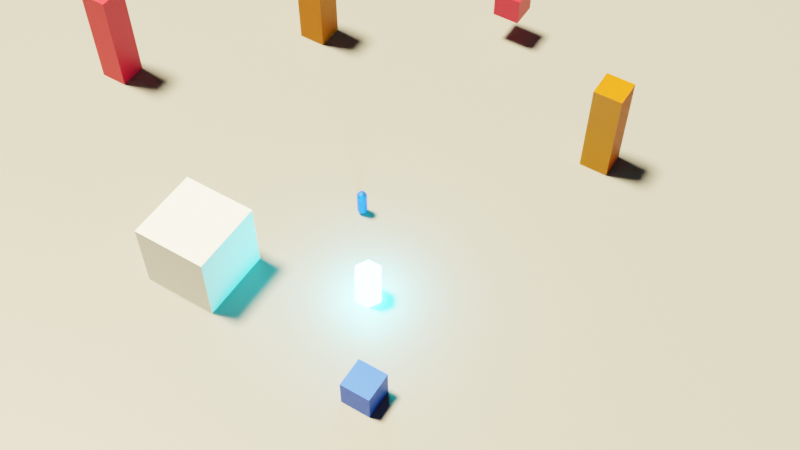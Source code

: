 # Source: level.blend  (saved by Blender 3.6.11; exported with 4.5.12 LTS)
import bpy
from mathutils import Matrix  # noqa: F401  (used for matrix-valued properties, if any)

bpy.ops.wm.read_factory_settings(use_empty=True)
scene = bpy.context.scene
scene.name = 'Level1'
col_container = bpy.data.collections.new('Container')  # instanced only; not linked into the scene
col_pillar = bpy.data.collections.new('Pillar')  # instanced only; not linked into the scene
col_player = bpy.data.collections.new('Player')  # instanced only; not linked into the scene

# ---- materials (node trees are filled in below, after node groups)
mat_glowy = bpy.data.materials.new('Glowy')
mat_glowy.use_transparent_shadow = False
mat_glowy.use_sss_translucency = True
mat_glowy.use_thickness_from_shadow = True
mat_material_005 = bpy.data.materials.new('Material.005')
mat_material_005.use_transparent_shadow = False
mat_material = bpy.data.materials.new('Material')
mat_material.use_transparent_shadow = False
mat_env_blue_001 = bpy.data.materials.new('Env_blue.001')
mat_env_blue_001.use_transparent_shadow = False
mat_env_orange_001 = bpy.data.materials.new('Env_orange.001')
mat_env_orange_001.use_transparent_shadow = False
mat_env_orange_002 = bpy.data.materials.new('Env_orange.002')
mat_env_orange_002.use_transparent_shadow = False
mat_env_blue = bpy.data.materials.new('Env_blue')
mat_env_blue.use_transparent_shadow = False

# ---- material node trees
mat_glowy.use_nodes = True; mat_glowy.node_tree.nodes.clear()
_N = mat_glowy.node_tree.nodes; _L = mat_glowy.node_tree.links
n0 = _N.new('ShaderNodeBsdfPrincipled'); n0.name = 'Principled BSDF'; n0.location = (10, 300)
n0.distribution = 'GGX'
n0.subsurface_method = 'RANDOM_WALK_SKIN'
n0.inputs[0].default_value = (0.3805, 0.8, 0.2712, 1.0)
n0.inputs[3].default_value = 1.45
n0.inputs[27].default_value = (0.0331, 1.0, 1.0, 1.0)
n0.inputs[28].default_value = 157.6
n1 = _N.new('ShaderNodeOutputMaterial'); n1.name = 'Material Output'; n1.location = (300, 300)
_L.new(n0.outputs[0], n1.inputs[0])
n1.is_active_output = True
mat_material_005.use_nodes = True; mat_material_005.node_tree.nodes.clear()
_N = mat_material_005.node_tree.nodes; _L = mat_material_005.node_tree.links
n0 = _N.new('ShaderNodeBsdfPrincipled'); n0.name = 'Principled BSDF'; n0.location = (10, 300)
n0.distribution = 'GGX'
n0.subsurface_method = 'RANDOM_WALK_SKIN'
n0.inputs[0].default_value = (0.2203, 0.2203, 0.2203, 1.0)
n0.inputs[3].default_value = 1.45
n0.inputs[27].default_value = (0.0, 0.0, 0.0, 1.0)
n0.inputs[28].default_value = 1.0
n1 = _N.new('ShaderNodeOutputMaterial'); n1.name = 'Material Output'; n1.location = (300, 300)
_L.new(n0.outputs[0], n1.inputs[0])
n1.is_active_output = True
mat_material.use_nodes = True; mat_material.node_tree.nodes.clear()
_N = mat_material.node_tree.nodes; _L = mat_material.node_tree.links
n0 = _N.new('ShaderNodeBsdfPrincipled'); n0.name = 'Principled BSDF'; n0.location = (10, 300)
n0.distribution = 'GGX'
n0.subsurface_method = 'RANDOM_WALK_SKIN'
n0.inputs[0].default_value = (0.8, 0.0, 0.02511, 1.0)
n0.inputs[3].default_value = 1.45
n0.inputs[27].default_value = (0.0, 0.0, 0.0, 1.0)
n0.inputs[28].default_value = 1.0
n1 = _N.new('ShaderNodeOutputMaterial'); n1.name = 'Material Output'; n1.location = (300, 300)
_L.new(n0.outputs[0], n1.inputs[0])
n1.is_active_output = True
mat_env_blue_001.use_nodes = True; mat_env_blue_001.node_tree.nodes.clear()
_N = mat_env_blue_001.node_tree.nodes; _L = mat_env_blue_001.node_tree.links
n0 = _N.new('ShaderNodeBsdfPrincipled'); n0.name = 'Principled BSDF'; n0.location = (10, 300)
n0.distribution = 'GGX'
n0.subsurface_method = 'RANDOM_WALK_SKIN'
n0.inputs[0].default_value = (0.00164, 0.09032, 0.8, 1.0)
n0.inputs[3].default_value = 1.45
n0.inputs[27].default_value = (0.0, 0.0, 0.0, 1.0)
n0.inputs[28].default_value = 1.0
n1 = _N.new('ShaderNodeOutputMaterial'); n1.name = 'Material Output'; n1.location = (300, 300)
_L.new(n0.outputs[0], n1.inputs[0])
n1.is_active_output = True
mat_env_orange_001.use_nodes = True; mat_env_orange_001.node_tree.nodes.clear()
_N = mat_env_orange_001.node_tree.nodes; _L = mat_env_orange_001.node_tree.links
n0 = _N.new('ShaderNodeBsdfPrincipled'); n0.name = 'Principled BSDF'; n0.location = (10, 300)
n0.distribution = 'GGX'
n0.subsurface_method = 'RANDOM_WALK_SKIN'
n0.inputs[0].default_value = (0.8, 0.2343, 0.0, 1.0)
n0.inputs[3].default_value = 1.45
n0.inputs[27].default_value = (0.0, 0.0, 0.0, 1.0)
n0.inputs[28].default_value = 1.0
n1 = _N.new('ShaderNodeOutputMaterial'); n1.name = 'Material Output'; n1.location = (300, 300)
_L.new(n0.outputs[0], n1.inputs[0])
n1.is_active_output = True
mat_env_orange_002.use_nodes = True; mat_env_orange_002.node_tree.nodes.clear()
_N = mat_env_orange_002.node_tree.nodes; _L = mat_env_orange_002.node_tree.links
n0 = _N.new('ShaderNodeBsdfPrincipled'); n0.name = 'Principled BSDF'; n0.location = (10, 300)
n0.distribution = 'GGX'
n0.subsurface_method = 'RANDOM_WALK_SKIN'
n0.inputs[0].default_value = (0.8, 0.2343, 0.0, 1.0)
n0.inputs[3].default_value = 1.45
n0.inputs[27].default_value = (0.0, 0.0, 0.0, 1.0)
n0.inputs[28].default_value = 1.0
n1 = _N.new('ShaderNodeOutputMaterial'); n1.name = 'Material Output'; n1.location = (300, 300)
_L.new(n0.outputs[0], n1.inputs[0])
n1.is_active_output = True
mat_env_blue.use_nodes = True; mat_env_blue.node_tree.nodes.clear()
_N = mat_env_blue.node_tree.nodes; _L = mat_env_blue.node_tree.links
n0 = _N.new('ShaderNodeBsdfPrincipled'); n0.name = 'Principled BSDF'; n0.location = (10, 300)
n0.distribution = 'GGX'
n0.subsurface_method = 'RANDOM_WALK_SKIN'
n0.inputs[0].default_value = (0.00164, 0.09032, 0.8, 1.0)
n0.inputs[3].default_value = 1.45
n0.inputs[27].default_value = (0.0, 0.0, 0.0, 1.0)
n0.inputs[28].default_value = 1.0
n1 = _N.new('ShaderNodeOutputMaterial'); n1.name = 'Material Output'; n1.location = (300, 300)
_L.new(n0.outputs[0], n1.inputs[0])
n1.is_active_output = True

# ---- world
world_world = bpy.data.worlds.new('World'); scene.world = world_world
world_world.use_nodes = True; world_world.node_tree.nodes.clear()
_N = world_world.node_tree.nodes; _L = world_world.node_tree.links
n0 = _N.new('ShaderNodeOutputWorld'); n0.name = 'World Output'; n0.location = (300, 300)
n1 = _N.new('ShaderNodeBackground'); n1.name = 'Background'; n1.location = (10, 300)
n1.inputs[0].default_value = (0.05088, 0.05088, 0.05088, 1.0)
_L.new(n1.outputs[0], n0.inputs[0])
n0.is_active_output = True
world_world.color = (0.05088, 0.05088, 0.05088)
world_world.use_sun_shadow = False
world_world.sun_shadow_jitter_overblur = 0.0

# ---- cameras
cam_camera = bpy.data.cameras.new('Camera')
cam_camera.clip_end = 100.0
cam_camera.ortho_scale = 7.314

# ---- lights
light_light = bpy.data.lights.new('Light', 'SUN')
light_light.color = (1.0, 0.8329, 0.4865)
light_light.transmission_factor = 0.0
light_light.angle = 0.1993
light_light.energy = 25.0
light_light.shadow_soft_size = 0.1
light_light.shadow_cascade_max_distance = 1000.0

# ---- meshes
me_cylinder = bpy.data.meshes.new('Cylinder')
me_cylinder.from_pydata([(0.0, 1.45, -2.455), (0.0, 1.45, 2.455), (1.256, 0.725, -2.455), (1.256, 0.725, 2.455), (1.256, -0.725, -2.455), (1.256, -0.725, 2.455), (0.0, -1.45, -2.455), (0.0, -1.45, 2.455), (-1.256, -0.725, -2.455), (-1.256, -0.725, 2.455), (-1.256, 0.725, -2.455), (-1.256, 0.725, 2.455)], [], [(0, 1, 3, 2), (2, 3, 5, 4), (4, 5, 7, 6), (6, 7, 9, 8), (3, 1, 11, 9, 7, 5), (8, 9, 11, 10), (10, 11, 1, 0), (0, 2, 4, 6, 8, 10)])
_uv = me_cylinder.uv_layers.new(name='UVMap')
_uv.uv.foreach_set('vector', [1.0, 0.5, 1.0, 1.0, 0.8333, 1.0, 0.8333, 0.5, 0.8333, 0.5, 0.8333, 1.0, 0.6667, 1.0, 0.6667, 0.5, 0.6667, 0.5, 0.6667, 1.0, 0.5, 1.0, 0.5, 0.5, 0.5, 0.5, 0.5, 1.0, 0.3333, 1.0, 0.3333, 0.5, 0.4578, 0.37, 0.25, 0.49, 0.04215, 0.37, 0.04215, 0.13, 0.25, 0.01, 0.4578, 0.13, 0.3333, 0.5, 0.3333, 1.0, 0.1667, 1.0, 0.1667, 0.5, 0.1667, 0.5, 0.1667, 1.0, -8.941e-08, 1.0, -8.941e-08, 0.5, 0.75, 0.49, 0.9578, 0.37, 0.9578, 0.13, 0.75, 0.01, 0.5422, 0.13, 0.5422, 0.37])
me_cylinder.materials.append(mat_glowy)
me_cylinder.update()
me_cube_016 = bpy.data.meshes.new('Cube.016')
me_cube_016.from_pydata([(-2.5, -2.5, -2.5), (-2.5, -2.5, 2.5), (-2.5, 2.5, -2.5), (-2.5, 2.5, 2.5), (2.5, -2.5, -2.5), (2.5, -2.5, 2.5), (2.5, 2.5, -2.5), (2.5, 2.5, 2.5)], [], [(0, 1, 3, 2), (2, 3, 7, 6), (6, 7, 5, 4), (4, 5, 1, 0), (2, 6, 4, 0), (7, 3, 1, 5)])
_uv = me_cube_016.uv_layers.new(name='UVMap')
_uv.uv.foreach_set('vector', [0.375, 0.0, 0.625, 0.0, 0.625, 0.25, 0.375, 0.25, 0.375, 0.25, 0.625, 0.25, 0.625, 0.5, 0.375, 0.5, 0.375, 0.5, 0.625, 0.5, 0.625, 0.75, 0.375, 0.75, 0.375, 0.75, 0.625, 0.75, 0.625, 1.0, 0.375, 1.0, 0.125, 0.5, 0.375, 0.5, 0.375, 0.75, 0.125, 0.75, 0.625, 0.5, 0.875, 0.5, 0.875, 0.75, 0.625, 0.75])
me_cube_016.update()
me_plane = bpy.data.meshes.new('Plane')
me_plane.from_pydata([(-50.0, -50.0, 0.0), (50.0, -50.0, 0.0), (-50.0, 50.0, 0.0), (50.0, 50.0, 0.0)], [], [(0, 1, 3, 2)])
_uv = me_plane.uv_layers.new(name='UVMap')
_uv.uv.foreach_set('vector', [0.0, 0.0, 1.0, 0.0, 1.0, 1.0, 0.0, 1.0])
me_plane.materials.append(mat_material_005)
me_plane.update()
me_cube_006 = bpy.data.meshes.new('Cube.006')
me_cube_006.from_pydata([(-1.0, -1.0, -1.0), (-1.0, -1.0, 1.0), (-1.0, 1.0, -1.0), (-1.0, 1.0, 1.0), (1.0, -1.0, -1.0), (1.0, -1.0, 1.0), (1.0, 1.0, -1.0), (1.0, 1.0, 1.0)], [], [(0, 1, 3, 2), (2, 3, 7, 6), (6, 7, 5, 4), (4, 5, 1, 0), (2, 6, 4, 0), (7, 3, 1, 5)])
_uv = me_cube_006.uv_layers.new(name='UVMap')
_uv.uv.foreach_set('vector', [0.375, 0.0, 0.625, 0.0, 0.625, 0.25, 0.375, 0.25, 0.375, 0.25, 0.625, 0.25, 0.625, 0.5, 0.375, 0.5, 0.375, 0.5, 0.625, 0.5, 0.625, 0.75, 0.375, 0.75, 0.375, 0.75, 0.625, 0.75, 0.625, 1.0, 0.375, 1.0, 0.125, 0.5, 0.375, 0.5, 0.375, 0.75, 0.125, 0.75, 0.625, 0.5, 0.875, 0.5, 0.875, 0.75, 0.625, 0.75])
me_cube_006.materials.append(mat_material)
me_cube_006.update()
me_cube_007 = bpy.data.meshes.new('Cube.007')
me_cube_007.from_pydata([(-1.0, -1.0, -1.0), (-1.0, -1.0, 1.0), (-1.0, 1.0, -1.0), (-1.0, 1.0, 1.0), (1.0, -1.0, -1.0), (1.0, -1.0, 1.0), (1.0, 1.0, -1.0), (1.0, 1.0, 1.0)], [], [(0, 1, 3, 2), (2, 3, 7, 6), (6, 7, 5, 4), (4, 5, 1, 0), (2, 6, 4, 0), (7, 3, 1, 5)])
_uv = me_cube_007.uv_layers.new(name='UVMap')
_uv.uv.foreach_set('vector', [0.375, 0.0, 0.625, 0.0, 0.625, 0.25, 0.375, 0.25, 0.375, 0.25, 0.625, 0.25, 0.625, 0.5, 0.375, 0.5, 0.375, 0.5, 0.625, 0.5, 0.625, 0.75, 0.375, 0.75, 0.375, 0.75, 0.625, 0.75, 0.625, 1.0, 0.375, 1.0, 0.125, 0.5, 0.375, 0.5, 0.375, 0.75, 0.125, 0.75, 0.625, 0.5, 0.875, 0.5, 0.875, 0.75, 0.625, 0.75])
me_cube_007.materials.append(mat_material)
me_cube_007.update()
me_cube_013 = bpy.data.meshes.new('Cube.013')
me_cube_013.from_pydata([(-1.0, -1.0, 0.0), (-1.0, -1.0, 2.0), (-1.0, 1.0, 0.0), (-1.0, 1.0, 2.0), (1.0, -1.0, 0.0), (1.0, -1.0, 2.0), (1.0, 1.0, 0.0), (1.0, 1.0, 2.0)], [], [(0, 1, 3, 2), (2, 3, 7, 6), (6, 7, 5, 4), (4, 5, 1, 0), (2, 6, 4, 0), (7, 3, 1, 5)])
_uv = me_cube_013.uv_layers.new(name='UVMap')
_uv.uv.foreach_set('vector', [0.375, 0.0, 0.625, 0.0, 0.625, 0.25, 0.375, 0.25, 0.375, 0.25, 0.625, 0.25, 0.625, 0.5, 0.375, 0.5, 0.375, 0.5, 0.625, 0.5, 0.625, 0.75, 0.375, 0.75, 0.375, 0.75, 0.625, 0.75, 0.625, 1.0, 0.375, 1.0, 0.125, 0.5, 0.375, 0.5, 0.375, 0.75, 0.125, 0.75, 0.625, 0.5, 0.875, 0.5, 0.875, 0.75, 0.625, 0.75])
me_cube_013.materials.append(mat_env_blue_001)
me_cube_013.update()
me_cube_009 = bpy.data.meshes.new('Cube.009')
me_cube_009.from_pydata([(-1.0, -1.0, 0.0), (-1.0, -1.0, 7.0), (-1.0, 1.0, 0.0), (-1.0, 1.0, 7.0), (1.0, -1.0, 0.0), (1.0, -1.0, 7.0), (1.0, 1.0, 0.0), (1.0, 1.0, 7.0)], [], [(0, 1, 3, 2), (2, 3, 7, 6), (6, 7, 5, 4), (4, 5, 1, 0), (2, 6, 4, 0), (7, 3, 1, 5)])
_uv = me_cube_009.uv_layers.new(name='UVMap')
_uv.uv.foreach_set('vector', [0.375, 0.0, 0.625, 0.0, 0.625, 0.25, 0.375, 0.25, 0.375, 0.25, 0.625, 0.25, 0.625, 0.5, 0.375, 0.5, 0.375, 0.5, 0.625, 0.5, 0.625, 0.75, 0.375, 0.75, 0.375, 0.75, 0.625, 0.75, 0.625, 1.0, 0.375, 1.0, 0.125, 0.5, 0.375, 0.5, 0.375, 0.75, 0.125, 0.75, 0.625, 0.5, 0.875, 0.5, 0.875, 0.75, 0.625, 0.75])
me_cube_009.materials.append(mat_env_orange_001)
me_cube_009.update()
me_cube_005 = bpy.data.meshes.new('Cube.005')
me_cube_005.from_pydata([(-1.0, -1.0, 0.0), (-1.0, -1.0, 7.0), (-1.0, 1.0, 0.0), (-1.0, 1.0, 7.0), (1.0, -1.0, 0.0), (1.0, -1.0, 7.0), (1.0, 1.0, 0.0), (1.0, 1.0, 7.0)], [], [(0, 1, 3, 2), (2, 3, 7, 6), (6, 7, 5, 4), (4, 5, 1, 0), (2, 6, 4, 0), (7, 3, 1, 5)])
_uv = me_cube_005.uv_layers.new(name='UVMap')
_uv.uv.foreach_set('vector', [0.375, 0.0, 0.625, 0.0, 0.625, 0.25, 0.375, 0.25, 0.375, 0.25, 0.625, 0.25, 0.625, 0.5, 0.375, 0.5, 0.375, 0.5, 0.625, 0.5, 0.625, 0.75, 0.375, 0.75, 0.375, 0.75, 0.625, 0.75, 0.625, 1.0, 0.375, 1.0, 0.125, 0.5, 0.375, 0.5, 0.375, 0.75, 0.125, 0.75, 0.625, 0.5, 0.875, 0.5, 0.875, 0.75, 0.625, 0.75])
me_cube_005.materials.append(mat_env_orange_002)
me_cube_005.update()
me_roundcube_001 = bpy.data.meshes.new('Roundcube.001')
me_roundcube_001.from_pydata([(0.2887, 0.2887, -1.289), (0.1443, 0.3385, -1.339), (0.0, 0.3536, -1.354), (-0.1443, 0.3385, -1.339), (0.3385, 0.3385, -1.144), (0.1693, 0.439, -1.169), (0.0, 0.4677, -1.177), (-0.1693, 0.439, -1.169), (0.3536, 0.3536, -1.0), (0.3536, 0.3536, 1.0), (0.1768, 0.4677, -1.0), (0.1768, 0.4677, 1.0), (0.0, 0.5, -1.0), (0.0, 0.5, 1.0), (-0.1768, 0.4677, -1.0), (-0.1768, 0.4677, 1.0), (0.3385, 0.3385, 1.144), (0.1693, 0.439, 1.169), (0.0, 0.4677, 1.177), (-0.1693, 0.439, 1.169), (-0.2887, 0.2887, -1.289), (-0.3385, 0.1443, -1.339), (-0.3536, 0.0, -1.354), (-0.3385, -0.1443, -1.339), (-0.3385, 0.3385, -1.144), (-0.439, 0.1693, -1.169), (-0.4677, 0.0, -1.177), (-0.439, -0.1693, -1.169), (-0.3536, 0.3536, -1.0), (-0.3536, 0.3536, 1.0), (-0.4677, 0.1768, -1.0), (-0.4677, 0.1768, 1.0), (-0.5, 0.0, -1.0), (-0.5, 0.0, 1.0), (-0.4677, -0.1768, -1.0), (-0.4677, -0.1768, 1.0), (-0.3385, 0.3385, 1.144), (-0.439, 0.1693, 1.169), (-0.4677, 0.0, 1.177), (-0.439, -0.1693, 1.169), (-0.2887, -0.2887, -1.289), (-0.1443, -0.3385, -1.339), (0.0, -0.3536, -1.354), (0.1443, -0.3385, -1.339), (-0.3385, -0.3385, -1.144), (-0.1693, -0.439, -1.169), (0.0, -0.4677, -1.177), (0.1693, -0.439, -1.169), (-0.3536, -0.3536, -1.0), (-0.3536, -0.3536, 1.0), (-0.1768, -0.4677, -1.0), (-0.1768, -0.4677, 1.0), (0.0, -0.5, -1.0), (0.0, -0.5, 1.0), (0.1768, -0.4677, -1.0), (0.1768, -0.4677, 1.0), (-0.3385, -0.3385, 1.144), (-0.1693, -0.439, 1.169), (0.0, -0.4677, 1.177), (0.1693, -0.439, 1.169), (0.2887, -0.2887, -1.289), (0.3385, -0.1443, -1.339), (0.3536, 0.0, -1.354), (0.3385, 0.1443, -1.339), (0.3385, -0.3385, -1.144), (0.439, -0.1693, -1.169), (0.4677, 0.0, -1.177), (0.439, 0.1693, -1.169), (0.3536, -0.3536, -1.0), (0.3536, -0.3536, 1.0), (0.4677, -0.1768, -1.0), (0.4677, -0.1768, 1.0), (0.5, 0.0, -1.0), (0.5, 0.0, 1.0), (0.4677, 0.1768, -1.0), (0.4677, 0.1768, 1.0), (0.3385, -0.3385, 1.144), (0.439, -0.1693, 1.169), (0.4677, 0.0, 1.177), (0.439, 0.1693, 1.169), (0.1693, -0.1693, -1.439), (0.0, -0.1768, -1.468), (-0.1693, -0.1693, -1.439), (0.1768, 0.0, -1.468), (0.0, 0.0, -1.5), (-0.1768, 0.0, -1.468), (0.1693, 0.1693, -1.439), (0.0, 0.1768, -1.468), (-0.1693, 0.1693, -1.439), (0.2887, 0.2887, 1.289), (0.1443, 0.3385, 1.339), (0.0, 0.3536, 1.354), (-0.1443, 0.3385, 1.339), (-0.2887, 0.2887, 1.289), (0.3385, 0.1443, 1.339), (0.1693, 0.1693, 1.439), (0.0, 0.1768, 1.468), (-0.1693, 0.1693, 1.439), (-0.3385, 0.1443, 1.339), (0.3536, 0.0, 1.354), (0.1768, 0.0, 1.468), (0.0, 0.0, 1.5), (-0.1768, 0.0, 1.468), (-0.3536, 0.0, 1.354), (0.3385, -0.1443, 1.339), (0.1693, -0.1693, 1.439), (0.0, -0.1768, 1.468), (-0.1693, -0.1693, 1.439), (-0.3385, -0.1443, 1.339), (0.2887, -0.2887, 1.289), (0.1443, -0.3385, 1.339), (0.0, -0.3536, 1.354), (-0.1443, -0.3385, 1.339), (-0.2887, -0.2887, 1.289)], [], [(0, 1, 5, 4), (1, 2, 6, 5), (2, 3, 7, 6), (3, 20, 24, 7), (4, 5, 10, 8), (5, 6, 12, 10), (6, 7, 14, 12), (7, 24, 28, 14), (8, 10, 11, 9), (10, 12, 13, 11), (12, 14, 15, 13), (14, 28, 29, 15), (9, 11, 17, 16), (11, 13, 18, 17), (13, 15, 19, 18), (15, 29, 36, 19), (16, 17, 90, 89), (17, 18, 91, 90), (18, 19, 92, 91), (19, 36, 93, 92), (20, 21, 25, 24), (21, 22, 26, 25), (22, 23, 27, 26), (23, 40, 44, 27), (24, 25, 30, 28), (25, 26, 32, 30), (26, 27, 34, 32), (27, 44, 48, 34), (28, 30, 31, 29), (30, 32, 33, 31), (32, 34, 35, 33), (34, 48, 49, 35), (29, 31, 37, 36), (31, 33, 38, 37), (33, 35, 39, 38), (35, 49, 56, 39), (36, 37, 98, 93), (37, 38, 103, 98), (38, 39, 108, 103), (39, 56, 113, 108), (40, 41, 45, 44), (41, 42, 46, 45), (42, 43, 47, 46), (43, 60, 64, 47), (44, 45, 50, 48), (45, 46, 52, 50), (46, 47, 54, 52), (47, 64, 68, 54), (48, 50, 51, 49), (50, 52, 53, 51), (52, 54, 55, 53), (54, 68, 69, 55), (49, 51, 57, 56), (51, 53, 58, 57), (53, 55, 59, 58), (55, 69, 76, 59), (56, 57, 112, 113), (57, 58, 111, 112), (58, 59, 110, 111), (59, 76, 109, 110), (60, 61, 65, 64), (61, 62, 66, 65), (62, 63, 67, 66), (63, 0, 4, 67), (64, 65, 70, 68), (65, 66, 72, 70), (66, 67, 74, 72), (67, 4, 8, 74), (68, 70, 71, 69), (70, 72, 73, 71), (72, 74, 75, 73), (74, 8, 9, 75), (69, 71, 77, 76), (71, 73, 78, 77), (73, 75, 79, 78), (75, 9, 16, 79), (76, 77, 104, 109), (77, 78, 99, 104), (78, 79, 94, 99), (79, 16, 89, 94), (60, 43, 80, 61), (43, 42, 81, 80), (42, 41, 82, 81), (41, 40, 23, 82), (61, 80, 83, 62), (80, 81, 84, 83), (81, 82, 85, 84), (82, 23, 22, 85), (62, 83, 86, 63), (83, 84, 87, 86), (84, 85, 88, 87), (85, 22, 21, 88), (63, 86, 1, 0), (86, 87, 2, 1), (87, 88, 3, 2), (88, 21, 20, 3), (89, 90, 95, 94), (90, 91, 96, 95), (91, 92, 97, 96), (92, 93, 98, 97), (94, 95, 100, 99), (95, 96, 101, 100), (96, 97, 102, 101), (97, 98, 103, 102), (99, 100, 105, 104), (100, 101, 106, 105), (101, 102, 107, 106), (102, 103, 108, 107), (104, 105, 110, 109), (105, 106, 111, 110), (106, 107, 112, 111), (107, 108, 113, 112)])
me_roundcube_001.materials.append(mat_env_blue)
me_roundcube_001.update()

# ---- objects
ob_cylinder = bpy.data.objects.new('Cylinder', me_cylinder)
ob_camera = bpy.data.objects.new('Camera', cam_camera)
ob_container_001 = bpy.data.objects.new('Container.001', None)
ob_cube = bpy.data.objects.new('Cube', me_cube_016)
ob_ground = bpy.data.objects.new('Ground', me_plane)
ob_light = bpy.data.objects.new('Light', light_light)
ob_pillar_002 = bpy.data.objects.new('Pillar.002', None)
ob_pillar_003 = bpy.data.objects.new('Pillar.003', None)
ob_cube_002 = bpy.data.objects.new('Cube.002', me_cube_006)
ob_cube_004 = bpy.data.objects.new('Cube.004', me_cube_007)
ob_player = bpy.data.objects.new('Player', None)
ob_container = bpy.data.objects.new('Container', me_cube_013)
ob_pillar_geometry = bpy.data.objects.new('Pillar_geometry', me_cube_009)
ob_pillar_components = bpy.data.objects.new('Pillar_components', None)
ob_pillar_collider = bpy.data.objects.new('Pillar_collider', me_cube_005)
ob_player_geometry = bpy.data.objects.new('player_geometry', me_roundcube_001)
ob_player_components = bpy.data.objects.new('player_components', None)

# ---- transforms, parenting, visibility, modifiers, constraints
ob_cylinder.location = (-5.414, -3.986, 1.019)
ob_cylinder.scale = (0.6293, 0.6293, 0.6293)
ob_camera.location = (-37.8, -26.35, 57.51)
ob_camera.rotation_euler = (0.6632, 4.269e-07, -1.016)
ob_camera.scale = (1.0, 1.0, 1.0)
ob_camera.lock_rotations_4d = False
ob_camera.empty_display_type = 'ARROWS'
ob_camera.color = (0.0, 0.0, 0.0, 0.0)
ob_camera.display_type = 'WIRE'
ob_camera.lineart.crease_threshold = 0.0
ob_container_001.location = (-11.56, -7.655, 0.0)
ob_container_001.instance_type = 'COLLECTION'
ob_cube.location = (-9.146, 6.016, 2.459)
ob_ground.location = (0.0, 0.0, 0.0)
ob_ground.scale = (0.9354, 0.9354, 0.4677)
ob_light.location = (4.076, 1.005, 18.69)
ob_light.rotation_euler = (0.1348, 0.3531, 2.088)
ob_light.lock_rotations_4d = False
ob_light.empty_display_type = 'ARROWS'
ob_light.color = (0.0, 0.0, 0.0, 0.0)
ob_light.lineart.crease_threshold = 0.0
ob_pillar_002.location = (12.92, 12.26, -2.384e-07)
ob_pillar_002.instance_type = 'COLLECTION'
ob_pillar_003.location = (12.39, -11.36, -2.384e-07)
ob_pillar_003.instance_type = 'COLLECTION'
ob_cube_002.location = (20.5, 0.0, 3.166)
ob_cube_004.location = (1.839, 22.19, 3.166)
ob_cube_004.scale = (1.0, 1.0, 4.4)
ob_player.location = (0.0, 0.0, 1.025)
ob_player.instance_type = 'COLLECTION'
ob_container.location = (0.0, 0.0, 0.0)
ob_pillar_geometry.location = (0.0, 0.0, 0.0)
ob_pillar_components.location = (0.0, 0.0, 0.0)
ob_pillar_collider.location = (0.0, 0.0, 0.0)
ob_player_geometry.location = (0.0, 0.0, 0.0)
ob_player_geometry.scale = (0.6663, 0.6663, 0.6663)
ob_player_components.location = (0.0, 0.0, 0.0)
ob_container_001.instance_collection = col_container
ob_pillar_002.instance_collection = col_pillar
ob_pillar_003.instance_collection = col_pillar
ob_player.instance_collection = col_player

# ---- collection membership
scene.collection.objects.link(ob_cylinder)
scene.collection.objects.link(ob_camera)
scene.collection.objects.link(ob_container_001)
scene.collection.objects.link(ob_cube)
scene.collection.objects.link(ob_ground)
scene.collection.objects.link(ob_light)
scene.collection.objects.link(ob_pillar_002)
scene.collection.objects.link(ob_pillar_003)
scene.collection.objects.link(ob_cube_002)
scene.collection.objects.link(ob_cube_004)
scene.collection.objects.link(ob_player)
col_container.objects.link(ob_container)
col_pillar.objects.link(ob_pillar_geometry)
col_pillar.objects.link(ob_pillar_components)
col_pillar.objects.link(ob_pillar_collider)
col_player.objects.link(ob_player_geometry)
col_player.objects.link(ob_player_components)

# ---- scene / render settings (as saved in the file)
scene.camera = ob_camera
scene.frame_start = 1; scene.frame_end = 60; scene.frame_set(60)
scene.render.engine = 'BLENDER_EEVEE_NEXT'
scene.render.use_motion_blur = True
scene.cycles.sampling_pattern = 'TABULATED_SOBOL'
scene.eevee.use_gtao = True
scene.view_settings.view_transform = 'Filmic'
bpy.context.view_layer.update()
